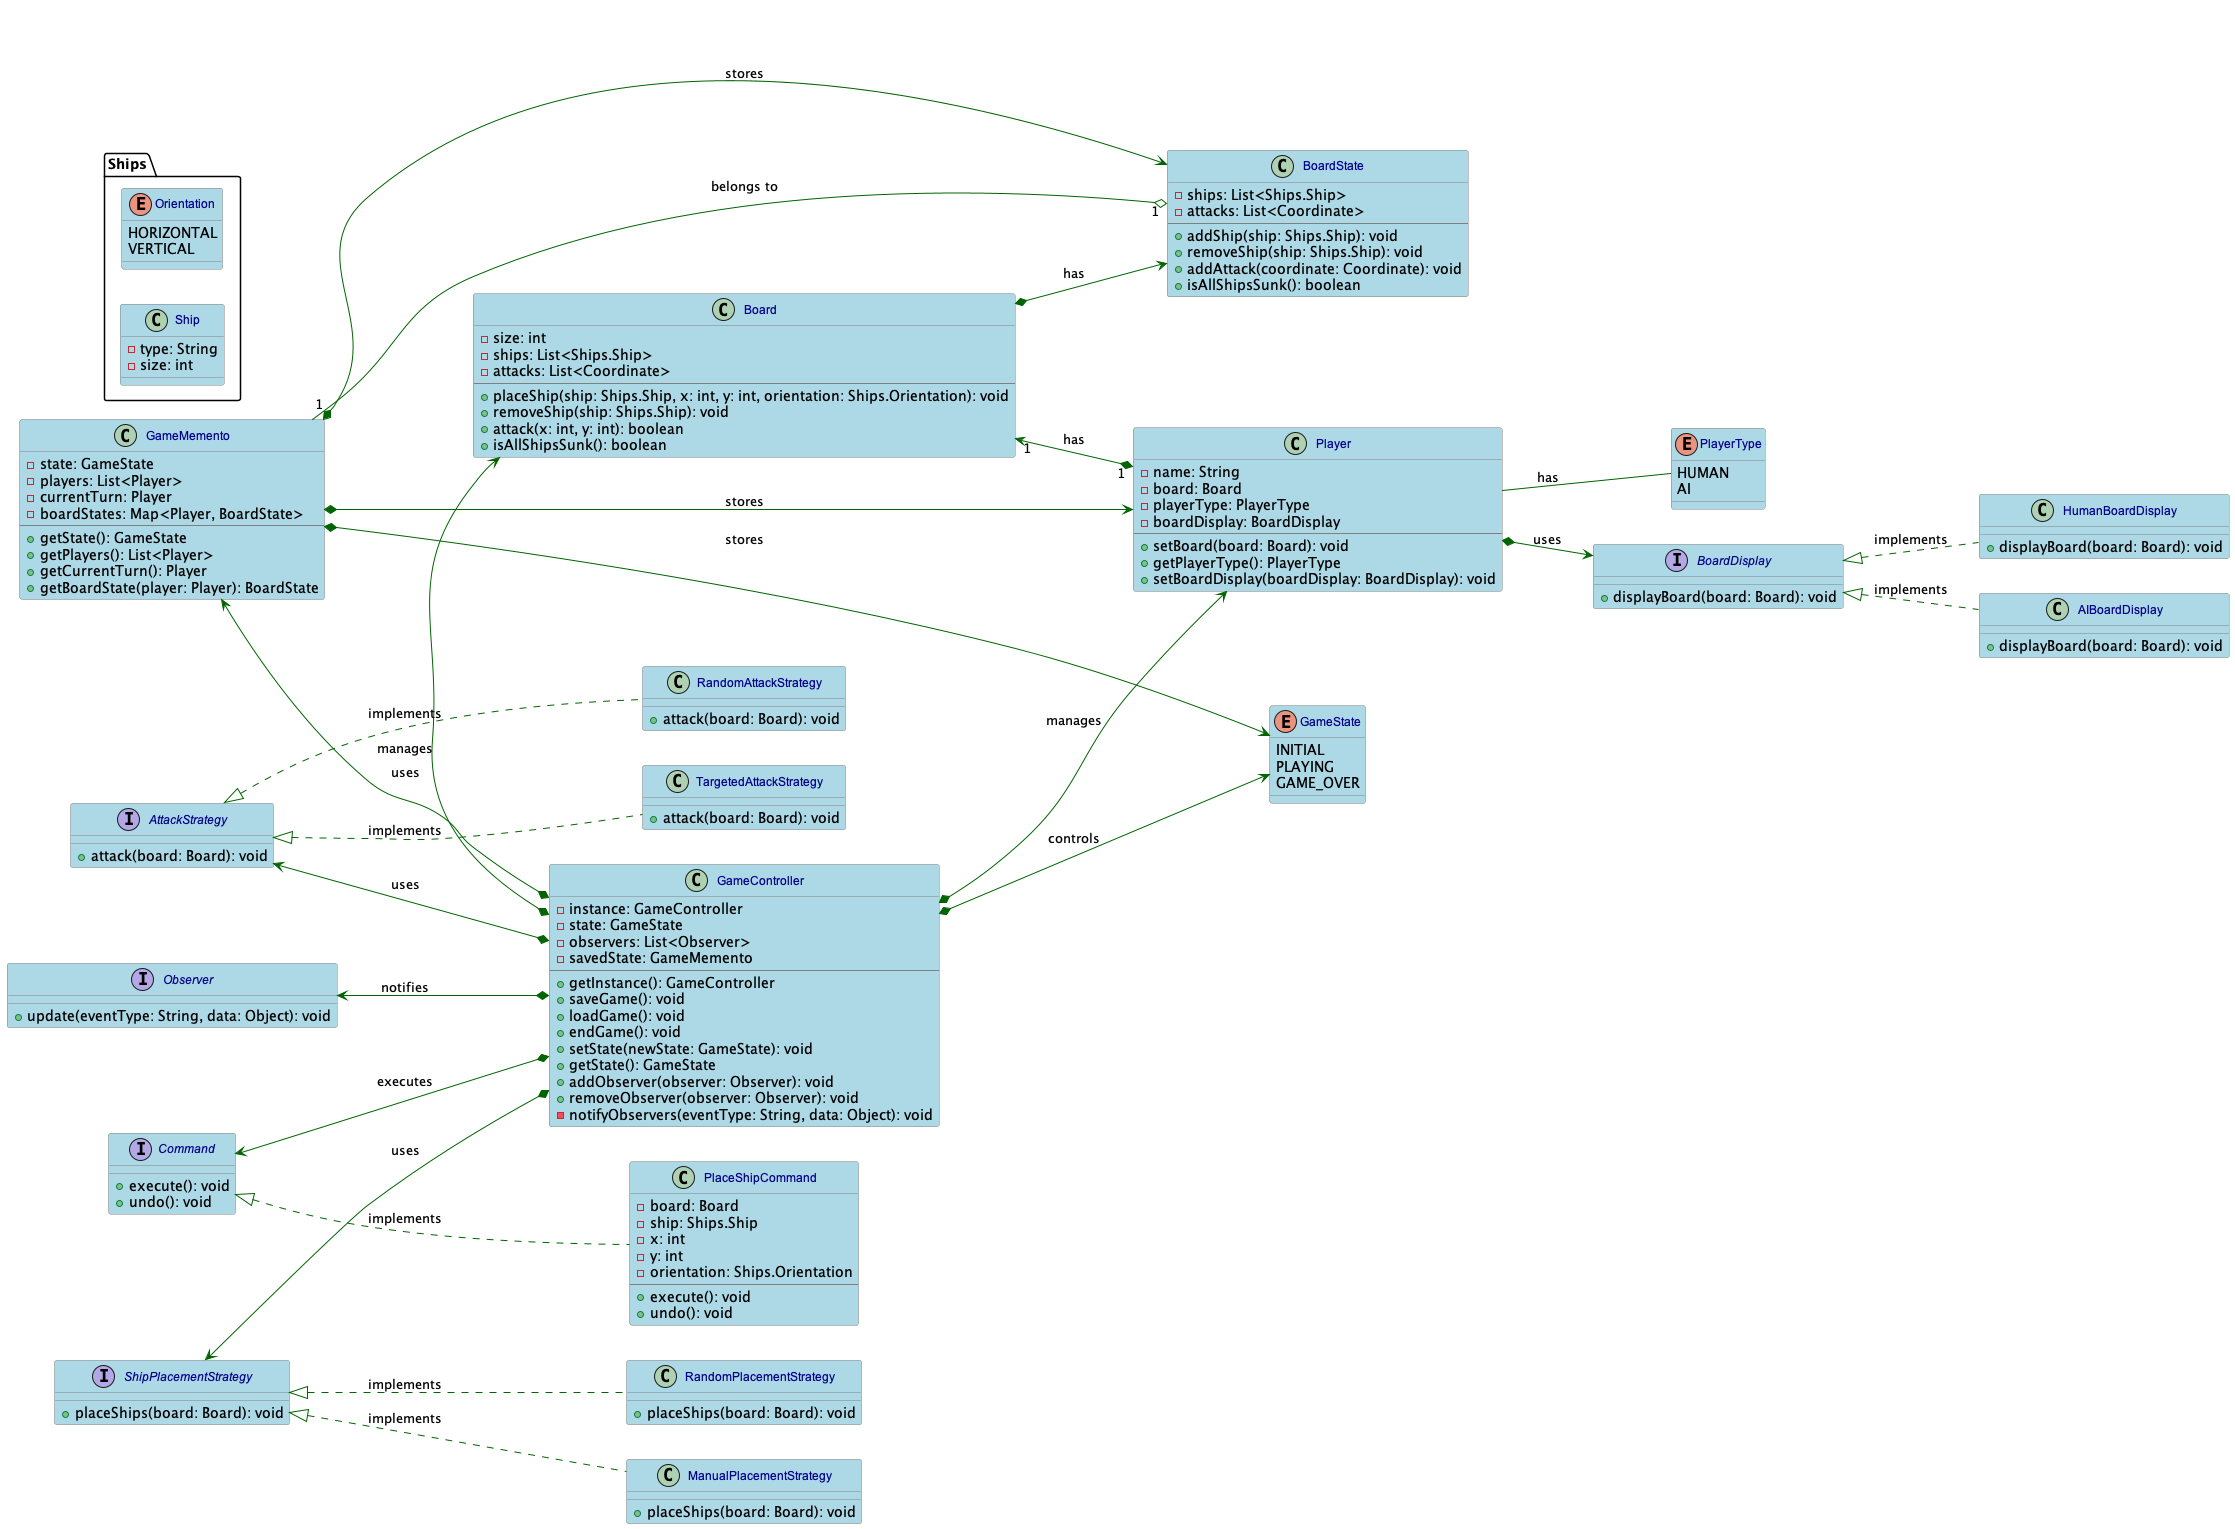

The diagram above was rendered by PlantUML. Its source (embedded in the PNG):
@startuml
left to right direction

skinparam class {
    BackgroundColor LightBlue
    BorderColor Gray
    ArrowColor DarkGreen
    FontName Arial
    FontSize 12
    FontColor DarkBlue
}

class GameController {
    - instance: GameController
    - state: GameState
    - observers: List<Observer>
    - savedState: GameMemento
    --
    + getInstance(): GameController
    + saveGame(): void
    + loadGame(): void
    + endGame(): void
    + setState(newState: GameState): void
    + getState(): GameState
    + addObserver(observer: Observer): void
    + removeObserver(observer: Observer): void
    - notifyObservers(eventType: String, data: Object): void
}

interface Observer {
    + update(eventType: String, data: Object): void
}

class GameMemento {
    - state: GameState
    - players: List<Player>
    - currentTurn: Player
    - boardStates: Map<Player, BoardState>
    --
    + getState(): GameState
    + getPlayers(): List<Player>
    + getCurrentTurn(): Player
    + getBoardState(player: Player): BoardState
}

class BoardState {
    - ships: List<Ships.Ship>
    - attacks: List<Coordinate>
    --
    + addShip(ship: Ships.Ship): void
    + removeShip(ship: Ships.Ship): void
    + addAttack(coordinate: Coordinate): void
    + isAllShipsSunk(): boolean
}

enum GameState {
    INITIAL
    PLAYING
    GAME_OVER
}

class Board {
    - size: int
    - ships: List<Ships.Ship>
    - attacks: List<Coordinate>
    --
    + placeShip(ship: Ships.Ship, x: int, y: int, orientation: Ships.Orientation): void
    + removeShip(ship: Ships.Ship): void
    + attack(x: int, y: int): boolean
    + isAllShipsSunk(): boolean
}

class Player {
    - name: String
    - board: Board
    - playerType: PlayerType
    - boardDisplay: BoardDisplay
    --
    + setBoard(board: Board): void
    + getPlayerType(): PlayerType
    + setBoardDisplay(boardDisplay: BoardDisplay): void
}

enum PlayerType {
    HUMAN
    AI
}

interface BoardDisplay {
    + displayBoard(board: Board): void
}

class HumanBoardDisplay {
    + displayBoard(board: Board): void
}

class AIBoardDisplay {
    + displayBoard(board: Board): void
}

interface ShipPlacementStrategy {
    + placeShips(board: Board): void
}

class RandomPlacementStrategy {
    + placeShips(board: Board): void
}

class ManualPlacementStrategy {
    + placeShips(board: Board): void
}

interface AttackStrategy {
    + attack(board: Board): void
}

class RandomAttackStrategy {
    + attack(board: Board): void
}

class TargetedAttackStrategy {
    + attack(board: Board): void
}

interface Command {
    + execute(): void
    + undo(): void
}

class PlaceShipCommand {
    - board: Board
    - ship: Ships.Ship
    - x: int
    - y: int
    - orientation: Ships.Orientation
    --
    + execute(): void
    + undo(): void
}

namespace Ships {
    class Ship {
        - type: String
        - size: int
    }

    enum Orientation {
        HORIZONTAL
        VERTICAL
    }
}

GameController *-down-> GameState : controls
GameController *-up-> Observer : notifies
GameController *-up-> GameMemento : uses
GameController *-right-> Board : manages
GameController *-up-> Command : executes
GameController *-up-> ShipPlacementStrategy : uses
GameController *-up-> AttackStrategy : uses
GameController *-down-> Player : manages

GameMemento *-down-> GameState : stores
GameMemento *-down-> Player : stores
GameMemento *-down-> BoardState : stores

Player "1" *-up-> "1" Board : has
Player -- PlayerType : has
Player *-down-> BoardDisplay : uses

ShipPlacementStrategy <|.. RandomPlacementStrategy : implements
ShipPlacementStrategy <|.. ManualPlacementStrategy : implements

AttackStrategy <|.. RandomAttackStrategy : implements
AttackStrategy <|.. TargetedAttackStrategy : implements

Command <|.. PlaceShipCommand : implements

Board *-down-> BoardState : has
BoardState "1" o-left- "1" GameMemento : belongs to

BoardDisplay <|.. HumanBoardDisplay : implements
BoardDisplay <|.. AIBoardDisplay : implements

@enduml